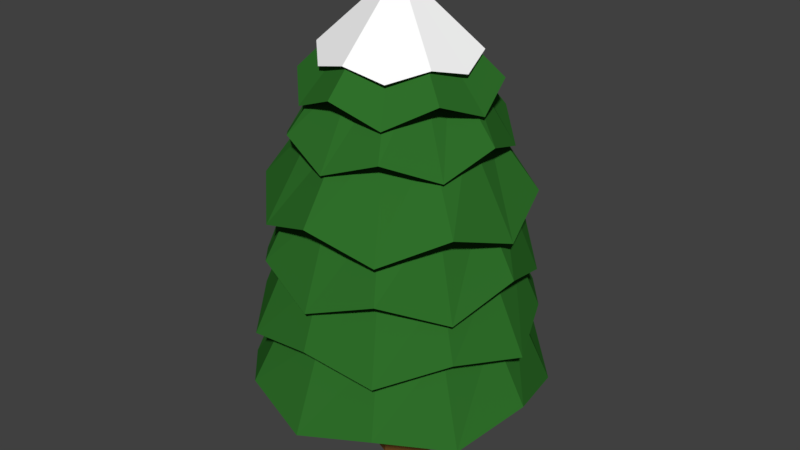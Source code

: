 # Source: SnowTree.blend  (saved by Blender 2.78.0; exported with 4.5.12 LTS)
import bpy
from mathutils import Matrix  # noqa: F401  (used for matrix-valued properties, if any)

bpy.ops.wm.read_factory_settings(use_empty=True)
scene = bpy.context.scene
scene.name = 'Scene'

# ---- collections
col_collection_1 = bpy.data.collections.new('Collection 1'); scene.collection.children.link(col_collection_1)

# ---- materials (node trees are filled in below, after node groups)
mat_trunk = bpy.data.materials.new('Trunk')
mat_trunk.alpha_threshold = 0.0
mat_trunk.use_transparent_shadow = False
mat_trunk.diffuse_color = (0.1424, 0.06382, 0.01663, 1.0)
mat_trunk.roughness = 0.5
mat_leaves = bpy.data.materials.new('Leaves')
mat_leaves.alpha_threshold = 0.0
mat_leaves.use_transparent_shadow = False
mat_leaves.diffuse_color = (0.02859, 0.1574, 0.02312, 1.0)
mat_leaves.roughness = 0.5
mat_snow = bpy.data.materials.new('Snow')
mat_snow.alpha_threshold = 0.0
mat_snow.use_transparent_shadow = False
mat_snow.diffuse_color = (1.0, 1.0, 1.0, 1.0)
mat_snow.roughness = 0.5

# ---- material node trees

# ---- world
world_world = bpy.data.worlds.new('World'); scene.world = world_world
world_world.color = (0.05088, 0.05088, 0.05088)
world_world.use_sun_shadow = False
world_world.sun_shadow_jitter_overblur = 0.0
world_world.cycles.sampling_method = 'MANUAL'

# ---- meshes
me_cylinder_001 = bpy.data.meshes.new('Cylinder.001')
me_cylinder_001.from_pydata([(0.06643, 0.4928, -3.309), (0.06643, 0.4414, -1.281), (0.3764, 0.3645, -3.309), (0.34, 0.3281, -1.281), (0.5047, 0.05453, -3.309), (0.4533, 0.05453, -1.281), (0.3764, -0.2554, -3.309), (0.34, -0.219, -1.281), (0.06643, -0.3838, -3.309), (0.06643, -0.3323, -1.281), (-0.2435, -0.2554, -3.309), (-0.2071, -0.219, -1.281), (-0.3719, 0.05453, -3.309), (-0.3204, 0.05453, -1.281), (-0.2435, 0.3645, -3.309), (-0.2071, 0.3281, -1.281), (0.06643, 0.4414, -2.663), (0.34, 0.3281, -2.663), (0.4533, 0.05453, -2.663), (0.34, -0.219, -2.663), (0.06643, -0.3323, -2.663), (-0.2071, -0.219, -2.663), (-0.3204, 0.05453, -2.663), (-0.2071, 0.3281, -2.663), (-0.00774, 1.149, 0.4494), (0.5769, 0.9931, 0.4482), (1.005, 0.5662, 0.4449), (1.161, -0.01699, 0.4404), (1.005, -0.6001, 0.4358), (0.5769, -1.027, 0.4325), (-0.007739, -1.183, 0.4313), (-0.5923, -1.027, 0.4325), (-1.02, -0.6002, 0.4358), (-1.177, -0.01699, 0.4404), (-1.02, 0.5662, 0.4449), (-0.5923, 0.9931, 0.4482), (-0.00774, 1.619, -0.6922), (0.8044, 1.402, -0.4097), (1.399, 0.8087, -0.6985), (1.616, -0.001438, -0.4206), (1.399, -0.8115, -0.7111), (0.8044, -1.405, -0.4316), (-0.007739, -1.622, -0.7174), (-0.8198, -1.405, -0.4316), (-1.414, -0.8115, -0.7111), (-1.632, -0.001439, -0.4206), (-1.414, 0.8087, -0.6985), (-0.8198, 1.402, -0.4097), (-0.903, 1.546, -1.336), (-1.451, 0.8301, -1.173), (-1.798, -0.001167, -1.349), (-1.451, -0.8325, -1.187), (-0.903, -1.548, -1.362), (-0.007739, -1.664, -1.194), (0.8875, -1.548, -1.362), (1.436, -0.8325, -1.187), (1.783, -0.001166, -1.349), (1.436, 0.8301, -1.173), (0.8875, 1.546, -1.336), (-0.00774, 1.661, -1.166), (-0.679, 1.143, -0.3776), (-1.17, 0.6524, -0.3817), (-1.35, -0.01726, -0.3872), (-1.17, -0.6869, -0.3927), (-0.679, -1.177, -0.3967), (-0.007739, -1.357, -0.3982), (0.6635, -1.177, -0.3967), (1.155, -0.6869, -0.3927), (1.335, -0.01726, -0.3872), (1.155, 0.6524, -0.3817), (0.6635, 1.143, -0.3776), (-0.00774, 1.322, -0.3762), (-0.00774, 1.363, -1.135), (0.6846, 1.178, -1.137), (1.191, 0.6723, -1.141), (1.377, -0.01842, -1.147), (1.191, -0.7091, -1.153), (0.6846, -1.215, -1.157), (-0.007739, -1.4, -1.158), (-0.7001, -1.215, -1.157), (-1.207, -0.7091, -1.153), (-1.392, -0.01842, -1.147), (-1.207, 0.6722, -1.141), (-0.7001, 1.178, -1.137), (-0.00774, 1.839, -2.19), (0.9138, 1.592, -1.989), (1.588, 0.9193, -2.2), (1.835, -4.298e-06, -2.006), (1.588, -0.9193, -2.219), (0.9138, -1.592, -2.022), (-0.007739, -1.839, -2.229), (-0.9293, -1.592, -2.022), (-1.604, -0.9193, -2.219), (-1.851, -5.082e-06, -2.006), (-1.604, 0.9193, -2.2), (-0.9293, 1.592, -1.989), (-0.00774, 0.932, 1.202), (0.4672, 0.8051, 1.201), (0.8149, 0.4582, 1.198), (0.9422, -0.01553, 1.195), (0.8149, -0.4893, 1.191), (0.4672, -0.8361, 1.189), (-0.007739, -0.9631, 1.188), (-0.4827, -0.8361, 1.189), (-0.8304, -0.4893, 1.191), (-0.9576, -0.01553, 1.195), (-0.8304, 0.4582, 1.198), (-0.4827, 0.8051, 1.201), (-0.00774, 1.583, 0.3237), (0.7871, 1.37, 0.03917), (1.369, 0.79, 0.3178), (1.582, -0.002896, 0.02885), (1.369, -0.7958, 0.3059), (0.7871, -1.376, 0.01854), (-0.007739, -1.589, 0.2999), (-0.8026, -1.376, 0.01854), (-1.384, -0.7958, 0.3059), (-1.597, -0.002897, 0.02885), (-1.384, 0.79, 0.3178), (-0.8026, 1.37, 0.03917), (-0.00774, 0.6693, 1.874), (0.3352, 0.5777, 1.873), (0.5862, 0.3272, 1.871), (0.6781, -0.01487, 1.869), (0.5862, -0.357, 1.866), (0.3352, -0.6074, 1.864), (-0.007739, -0.6991, 1.864), (-0.3507, -0.6074, 1.864), (-0.6017, -0.357, 1.866), (-0.6936, -0.01487, 1.869), (-0.6017, 0.3272, 1.871), (-0.3507, 0.5776, 1.873), (-0.00774, 1.298, 0.8425), (0.6446, 1.124, 1.076), (1.122, 0.6472, 0.8377), (1.297, -0.003558, 1.068), (1.122, -0.6543, 0.8279), (0.6446, -1.131, 1.06), (-0.007739, -1.305, 0.823), (-0.6601, -1.131, 1.06), (-1.138, -0.6543, 0.8279), (-1.312, -0.003559, 1.068), (-1.138, 0.6472, 0.8377), (-0.6601, 1.124, 1.076), (-0.00774, -0.01354, 2.741), (-0.00774, 1.151, 1.629), (0.5707, 0.9968, 1.387), (0.9942, 0.5744, 1.624), (1.149, -0.002651, 1.38), (0.9942, -0.5797, 1.616), (0.5707, -1.002, 1.372), (-0.007739, -1.157, 1.611), (-0.5862, -1.002, 1.372), (-1.01, -0.5797, 1.616), (-1.165, -0.002651, 1.38), (-1.01, 0.5744, 1.624), (-0.5862, 0.9968, 1.387), (-1.109, 0.6312, 0.4209), (-0.6434, 1.095, 0.1981), (1.093, -0.637, 0.4114), (0.6279, -1.101, 0.1816), (1.093, 0.6312, 0.4209), (1.264, -0.002896, 0.1899), (-1.109, -0.637, 0.4114), (-1.279, -0.002897, 0.1899), (-0.007739, -1.271, 0.4066), (-0.6434, -1.101, 0.1816), (-0.00774, 1.265, 0.4256), (0.6279, 1.095, 0.1981), (-0.007739, -1.178, -0.6082), (-0.6416, -1.096, -0.7271), (-1.03, -0.5897, -0.6034), (-1.275, -0.001167, -0.7181), (1.014, 0.5874, -0.5937), (1.26, -0.001166, -0.7181), (1.014, -0.5897, -0.6034), (0.6261, -1.096, -0.7271), (-0.00774, 1.176, -0.5889), (0.6261, 1.094, -0.7091), (-1.03, 0.5874, -0.5937), (-0.6416, 1.094, -0.7091), (-0.6405, 0.3618, 1.929), (-0.3731, 0.6285, 1.779), (0.625, -0.3671, 1.923), (0.3576, -0.6338, 1.769), (0.625, 0.3618, 1.929), (0.7229, -0.002651, 1.774), (-0.6405, -0.3671, 1.923), (-0.7384, -0.002651, 1.774), (-0.00774, -0.7315, 1.921), (-0.3731, -0.6338, 1.769), (-0.00774, 0.7262, 1.931), (0.3576, 0.6285, 1.779), (-0.00774, 0.7991, -1.732), (0.3928, 0.6921, -1.645), (0.686, 0.3996, -1.736), (0.7933, -4.336e-06, -1.652), (0.686, -0.3996, -1.745), (0.3928, -0.6921, -1.659), (-0.00774, -0.7991, -1.749), (-0.4083, -0.6921, -1.659), (-0.7015, -0.3996, -1.745), (-0.8088, -4.676e-06, -1.652), (-0.7015, 0.3996, -1.736), (-0.4083, 0.6921, -1.645), (-0.00774, -0.01146, 2.779), (-0.00774, 0.9221, 1.935), (0.4558, 0.7982, 1.8), (0.7951, 0.4597, 1.932), (0.9193, -0.002737, 1.796), (0.7951, -0.4651, 1.927), (0.4558, -0.8036, 1.792), (-0.007739, -0.9275, 1.925), (-0.4713, -0.8036, 1.792), (-0.8106, -0.4651, 1.927), (-0.9348, -0.002738, 1.796), (-0.8106, 0.4597, 1.932), (-0.4713, 0.7982, 1.8), (-0.5148, 0.2893, 2.102), (-0.3005, 0.503, 2.018), (0.4993, -0.2947, 2.099), (0.285, -0.5085, 2.013), (0.4993, 0.2893, 2.102), (0.5777, -0.002737, 2.016), (-0.5148, -0.2947, 2.099), (-0.5932, -0.002738, 2.016), (-0.00774, -0.5868, 2.097), (-0.3005, -0.5085, 2.013), (-0.00774, 0.5813, 2.103), (0.285, 0.503, 2.018)], [], [(16, 1, 3, 17), (17, 3, 5, 18), (18, 5, 7, 19), (19, 7, 9, 20), (20, 9, 11, 21), (21, 11, 13, 22), (3, 1, 15, 13, 11, 9, 7, 5), (22, 13, 15, 23), (23, 15, 1, 16), (0, 2, 4, 6, 8, 10, 12, 14), (14, 23, 16, 0), (12, 22, 23, 14), (10, 21, 22, 12), (8, 20, 21, 10), (6, 19, 20, 8), (4, 18, 19, 6), (2, 17, 18, 4), (0, 16, 17, 2), (29, 30, 42, 41), (30, 31, 43, 42), (28, 29, 41, 40), (24, 25, 37, 36), (36, 37, 38, 39, 40, 41, 42, 43, 44, 45, 46, 47), (31, 32, 44, 43), (32, 33, 45, 44), (26, 27, 39, 38), (24, 35, 34, 33, 32, 31, 30, 29, 28, 27, 26, 25), (35, 24, 36, 47), (25, 26, 38, 37), (27, 28, 40, 39), (34, 35, 47, 46), (64, 63, 51, 52), (61, 60, 48, 49), (70, 69, 57, 58), (51, 50, 172, 171), (68, 67, 55, 56), (66, 65, 53, 54), (63, 62, 50, 51), (60, 71, 59, 48), (69, 68, 56, 57), (65, 64, 52, 53), (71, 70, 58, 59), (62, 61, 49, 50), (72, 83, 82, 81, 80, 79, 78, 77, 76, 75, 74, 73), (83, 72, 84, 95), (81, 82, 94, 93), (73, 74, 86, 85), (72, 73, 85, 84), (75, 76, 88, 87), (78, 79, 91, 90), (77, 78, 90, 89), (80, 81, 93, 92), (82, 83, 95, 94), (74, 75, 87, 86), (76, 77, 89, 88), (79, 80, 92, 91), (86, 87, 196, 195), (33, 34, 46, 45), (67, 66, 54, 55), (71, 60, 61, 62, 63, 64, 65, 66, 67, 68, 69, 70), (101, 102, 114, 113), (102, 103, 115, 114), (100, 101, 113, 112), (96, 97, 109, 108), (116, 117, 164, 163), (103, 104, 116, 115), (104, 105, 117, 116), (98, 99, 111, 110), (96, 107, 106, 105, 104, 103, 102, 101, 100, 99, 98, 97), (107, 96, 108, 119), (97, 98, 110, 109), (99, 100, 112, 111), (106, 107, 119, 118), (105, 106, 118, 117), (125, 126, 138, 137), (126, 127, 139, 138), (124, 125, 137, 136), (120, 121, 133, 132), (132, 133, 134, 135, 136, 137, 138, 139, 140, 141, 142, 143), (127, 128, 140, 139), (128, 129, 141, 140), (122, 123, 135, 134), (120, 131, 130, 129, 128, 127, 126, 125, 124, 123, 122, 121), (131, 120, 132, 143), (121, 122, 134, 133), (123, 124, 136, 135), (130, 131, 143, 142), (129, 130, 142, 141), (144, 151, 150), (144, 152, 151), (144, 150, 149), (144, 146, 145), (149, 150, 184, 183), (144, 153, 152), (144, 154, 153), (144, 148, 147), (144, 145, 156), (144, 147, 146), (144, 149, 148), (144, 156, 155), (144, 155, 154), (167, 168, 161, 162, 159, 160, 165, 166, 163, 164, 157, 158), (113, 114, 165, 160), (114, 115, 166, 165), (112, 113, 160, 159), (108, 109, 168, 167), (118, 119, 158, 157), (109, 110, 161, 168), (115, 116, 163, 166), (110, 111, 162, 161), (117, 118, 157, 164), (111, 112, 159, 162), (119, 108, 167, 158), (177, 178, 173, 174, 175, 176, 169, 170, 171, 172, 179, 180), (54, 53, 169, 176), (49, 48, 180, 179), (48, 59, 177, 180), (57, 56, 174, 173), (56, 55, 175, 174), (50, 49, 179, 172), (55, 54, 176, 175), (58, 57, 173, 178), (53, 52, 170, 169), (59, 58, 178, 177), (52, 51, 171, 170), (191, 192, 185, 186, 183, 184, 189, 190, 187, 188, 181, 182), (146, 147, 185, 192), (154, 155, 181, 188), (147, 148, 186, 185), (148, 149, 183, 186), (145, 146, 192, 191), (153, 154, 188, 187), (150, 151, 189, 184), (155, 156, 182, 181), (156, 145, 191, 182), (151, 152, 190, 189), (152, 153, 187, 190), (193, 194, 195, 196, 197, 198, 199, 200, 201, 202, 203, 204), (93, 94, 203, 202), (90, 91, 200, 199), (87, 88, 197, 196), (94, 95, 204, 203), (84, 85, 194, 193), (91, 92, 201, 200), (88, 89, 198, 197), (95, 84, 193, 204), (85, 86, 195, 194), (92, 93, 202, 201), (89, 90, 199, 198), (205, 212, 211), (205, 213, 212), (205, 211, 210), (205, 207, 206), (210, 211, 221, 220), (205, 214, 213), (205, 215, 214), (205, 209, 208), (205, 206, 217), (205, 208, 207), (205, 210, 209), (205, 217, 216), (205, 216, 215), (228, 229, 222, 223, 220, 221, 226, 227, 224, 225, 218, 219), (207, 208, 222, 229), (215, 216, 218, 225), (208, 209, 223, 222), (209, 210, 220, 223), (206, 207, 229, 228), (214, 215, 225, 224), (211, 212, 226, 221), (216, 217, 219, 218), (217, 206, 228, 219), (212, 213, 227, 226), (213, 214, 224, 227)])
me_cylinder_001.polygons.foreach_set('material_index', [0, 0, 0, 0, 0, 0, 0, 0, 0, 0, 0, 0, 0, 0, 0, 0, 0, 0, 1, 1, 1, 1, 1, 1, 1, 1, 1, 1, 1, 1, 1, 1, 1, 1, 1, 1, 1, 1, 1, 1, 1, 1, 1, 1, 1, 1, 1, 1, 1, 1, 1, 1, 1, 1, 1, 1, 1, 1, 1, 1, 1, 1, 1, 1, 1, 1, 1, 1, 1, 1, 1, 1, 1, 1, 1, 1, 1, 1, 1, 1, 1, 1, 1, 1, 1, 1, 1, 1, 1, 1, 1, 1, 1, 1, 1, 1, 1, 1, 1, 1, 1, 1, 1, 1, 1, 1, 1, 1, 1, 1, 1, 1, 1, 1, 1, 1, 1, 1, 1, 1, 1, 1, 1, 1, 1, 1, 1, 1, 1, 1, 1, 1, 1, 1, 1, 1, 1, 1, 1, 1, 1, 1, 1, 1, 1, 1, 1, 1, 1, 2, 2, 2, 2, 2, 2, 2, 2, 2, 2, 2, 2, 2, 2, 2, 2, 2, 2, 2, 2, 2, 2, 2, 2, 2])
me_cylinder_001.materials.append(mat_trunk)
me_cylinder_001.materials.append(mat_leaves)
me_cylinder_001.materials.append(mat_snow)
me_cylinder_001.use_remesh_preserve_volume = False
me_cylinder_001.use_remesh_preserve_attributes = False
me_cylinder_001.use_mirror_vertex_groups = False
me_cylinder_001.update()

# ---- objects
ob_snowtree = bpy.data.objects.new('SnowTree', me_cylinder_001)

# ---- transforms, parenting, visibility, modifiers, constraints
ob_snowtree.location = (0.0, 0.0, 0.0)
ob_snowtree.lineart.crease_threshold = 0.0

# ---- collection membership
col_collection_1.objects.link(ob_snowtree)

# ---- scene / render settings (as saved in the file)
scene.frame_start = 1; scene.frame_end = 250; scene.frame_set(1)
scene.render.engine = 'BLENDER_EEVEE_NEXT'
scene.render.resolution_percentage = 50
scene.render.dither_intensity = 0.0
scene.cycles.use_denoising = False
scene.cycles.samples = 128
scene.cycles.sampling_pattern = 'TABULATED_SOBOL'
scene.cycles.light_sampling_threshold = 0.0
scene.cycles.use_adaptive_sampling = False
scene.cycles.use_light_tree = False
scene.cycles.blur_glossy = 0.0
scene.cycles.sample_clamp_indirect = 0.0
scene.view_settings.view_transform = 'Standard'
bpy.context.view_layer.update()

# ---- added for rendering (the .blend has no active camera and no usable light): camera, sun
cam_auto = bpy.data.cameras.new('AutoCamera')
cam_auto.lens = 50.0
cam_auto.sensor_width = 36.0
cam_auto.clip_end = 1000.0
ob_auto_camera = bpy.data.objects.new('AutoCamera', cam_auto)
scene.collection.objects.link(ob_auto_camera)
ob_auto_camera.location = (7.40371, -8.89374, 5.66421)
ob_auto_camera.rotation_euler = (1.09748, -7.21219e-08, 0.694738)
scene.camera = ob_auto_camera
light_auto_sun = bpy.data.lights.new('AutoSun', 'SUN')
light_auto_sun.energy = 3.0
light_auto_sun.angle = 0.0523599
ob_auto_sun = bpy.data.objects.new('AutoSun', light_auto_sun)
scene.collection.objects.link(ob_auto_sun)
ob_auto_sun.rotation_euler = (0.872665, 0.174533, 0.523599)
bpy.context.view_layer.update()
